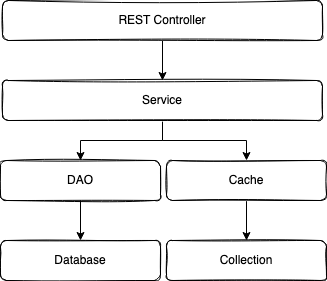

The diagram above was exported from draw.io. Its source (the exported page's mxGraphModel, read from the mxfile embedded in the PNG):
<mxGraphModel dx="1350" dy="930" grid="1" gridSize="10" guides="1" tooltips="1" connect="1" arrows="1" fold="1" page="1" pageScale="1" pageWidth="1654" pageHeight="1169" math="0" shadow="0">
  <root>
    <mxCell id="0" />
    <mxCell id="1" parent="0" />
    <mxCell id="V25z8B3b6p8oQVamjBo3-6" value="" style="edgeStyle=orthogonalEdgeStyle;rounded=0;orthogonalLoop=1;jettySize=auto;html=1;" edge="1" parent="1" source="V25z8B3b6p8oQVamjBo3-2" target="V25z8B3b6p8oQVamjBo3-3">
      <mxGeometry relative="1" as="geometry" />
    </mxCell>
    <mxCell id="V25z8B3b6p8oQVamjBo3-2" value="REST Controller" style="rounded=1;whiteSpace=wrap;html=1;sketch=1;" vertex="1" parent="1">
      <mxGeometry x="540" y="220" width="320" height="40" as="geometry" />
    </mxCell>
    <mxCell id="V25z8B3b6p8oQVamjBo3-7" value="" style="edgeStyle=orthogonalEdgeStyle;rounded=0;orthogonalLoop=1;jettySize=auto;html=1;" edge="1" parent="1" source="V25z8B3b6p8oQVamjBo3-3" target="V25z8B3b6p8oQVamjBo3-4">
      <mxGeometry relative="1" as="geometry" />
    </mxCell>
    <mxCell id="V25z8B3b6p8oQVamjBo3-13" value="" style="edgeStyle=orthogonalEdgeStyle;rounded=0;orthogonalLoop=1;jettySize=auto;html=1;" edge="1" parent="1" source="V25z8B3b6p8oQVamjBo3-3" target="V25z8B3b6p8oQVamjBo3-11">
      <mxGeometry relative="1" as="geometry" />
    </mxCell>
    <mxCell id="V25z8B3b6p8oQVamjBo3-3" value="Service" style="rounded=1;whiteSpace=wrap;html=1;sketch=1;" vertex="1" parent="1">
      <mxGeometry x="540" y="300" width="320" height="40" as="geometry" />
    </mxCell>
    <mxCell id="V25z8B3b6p8oQVamjBo3-8" value="" style="edgeStyle=orthogonalEdgeStyle;rounded=0;orthogonalLoop=1;jettySize=auto;html=1;" edge="1" parent="1" source="V25z8B3b6p8oQVamjBo3-4" target="V25z8B3b6p8oQVamjBo3-5">
      <mxGeometry relative="1" as="geometry" />
    </mxCell>
    <mxCell id="V25z8B3b6p8oQVamjBo3-4" value="DAO" style="rounded=1;whiteSpace=wrap;html=1;sketch=1;" vertex="1" parent="1">
      <mxGeometry x="538" y="380" width="160" height="40" as="geometry" />
    </mxCell>
    <mxCell id="V25z8B3b6p8oQVamjBo3-5" value="Database" style="rounded=1;whiteSpace=wrap;html=1;sketch=1;" vertex="1" parent="1">
      <mxGeometry x="538" y="460" width="160" height="40" as="geometry" />
    </mxCell>
    <mxCell id="V25z8B3b6p8oQVamjBo3-14" value="" style="edgeStyle=orthogonalEdgeStyle;rounded=0;orthogonalLoop=1;jettySize=auto;html=1;" edge="1" parent="1" source="V25z8B3b6p8oQVamjBo3-11" target="V25z8B3b6p8oQVamjBo3-12">
      <mxGeometry relative="1" as="geometry" />
    </mxCell>
    <mxCell id="V25z8B3b6p8oQVamjBo3-11" value="Cache" style="rounded=1;whiteSpace=wrap;html=1;sketch=1;" vertex="1" parent="1">
      <mxGeometry x="704" y="380" width="160" height="40" as="geometry" />
    </mxCell>
    <mxCell id="V25z8B3b6p8oQVamjBo3-12" value="Collection" style="rounded=1;whiteSpace=wrap;html=1;sketch=1;" vertex="1" parent="1">
      <mxGeometry x="704" y="460" width="160" height="40" as="geometry" />
    </mxCell>
  </root>
</mxGraphModel>